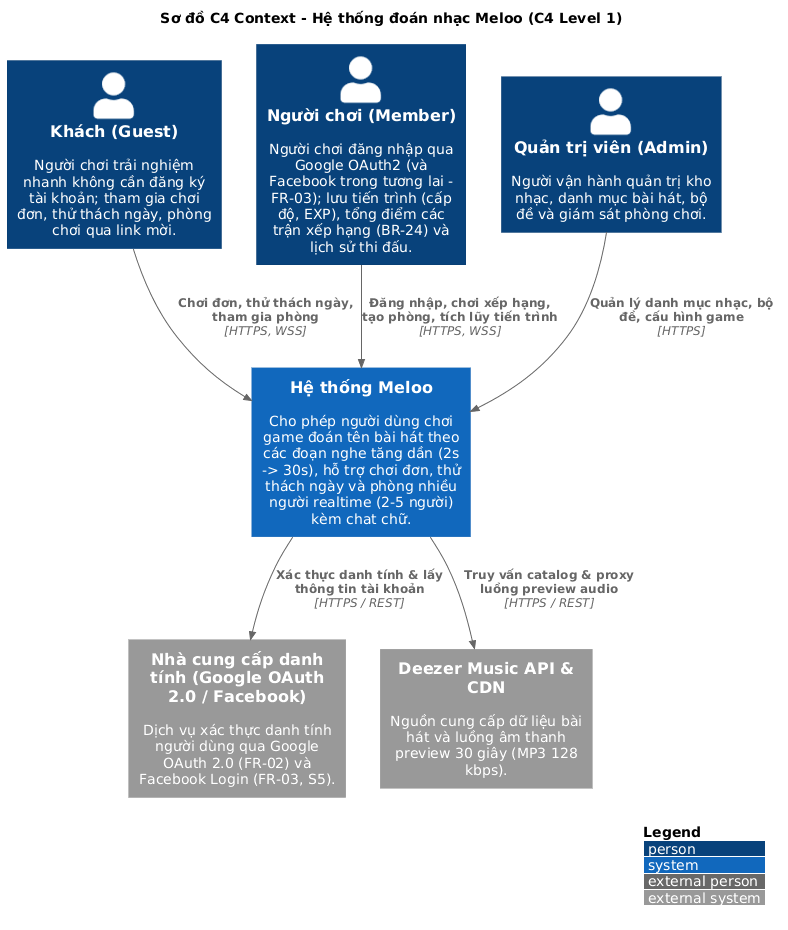

The diagram above was rendered by PlantUML. Its source (embedded in the PNG):
@startuml c4-context
!include <C4/C4_Context>

LAYOUT_WITH_LEGEND()

title Sơ đồ C4 Context - Hệ thống đoán nhạc Meloo (C4 Level 1)

Person(guest, "Khách (Guest)", "Người chơi trải nghiệm nhanh không cần đăng ký tài khoản; tham gia chơi đơn, thử thách ngày, phòng chơi qua link mời.")
Person(user, "Người chơi (Member)", "Người chơi đăng nhập qua Google OAuth2 (và Facebook trong tương lai - FR-03); lưu tiến trình (cấp độ, EXP), tổng điểm các trận xếp hạng (BR-24) và lịch sử thi đấu.")
Person(admin, "Quản trị viên (Admin)", "Người vận hành quản trị kho nhạc, danh mục bài hát, bộ đề và giám sát phòng chơi.")

System(meloo, "Hệ thống Meloo", "Cho phép người dùng chơi game đoán tên bài hát theo các đoạn nghe tăng dần (2s -> 30s), hỗ trợ chơi đơn, thử thách ngày và phòng nhiều người realtime (2-5 người) kèm chat chữ.")

System_Ext(auth_providers, "Nhà cung cấp danh tính (Google OAuth 2.0 / Facebook)", "Dịch vụ xác thực danh tính người dùng qua Google OAuth 2.0 (FR-02) và Facebook Login (FR-03, S5).")
System_Ext(deezer, "Deezer Music API & CDN", "Nguồn cung cấp dữ liệu bài hát và luồng âm thanh preview 30 giây (MP3 128 kbps).")

Rel(guest, meloo, "Chơi đơn, thử thách ngày, tham gia phòng", "HTTPS, WSS")
Rel(user, meloo, "Đăng nhập, chơi xếp hạng, tạo phòng, tích lũy tiến trình", "HTTPS, WSS")
Rel(admin, meloo, "Quản lý danh mục nhạc, bộ đề, cấu hình game", "HTTPS")

Rel(meloo, auth_providers, "Xác thực danh tính & lấy thông tin tài khoản", "HTTPS / REST")
Rel(meloo, deezer, "Truy vấn catalog & proxy luồng preview audio", "HTTPS / REST")

@enduml